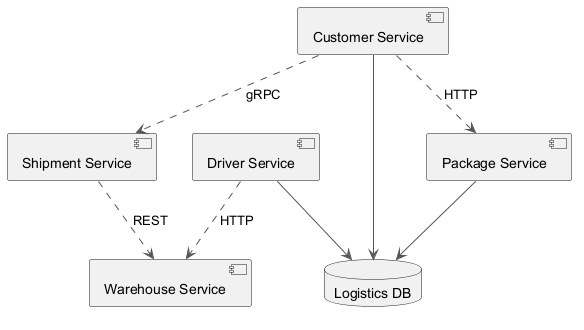

The diagram above was rendered by PlantUML. Its source (embedded in the PNG):
@startuml
skinparam backgroundColor #FFFFFF
skinparam classBackgroundColor #F3E5F5
skinparam classBorderColor #6A1B9A
skinparam ArrowColor #555555
component "Warehouse Service" as C_WarehouseService
component "Customer Service" as C_CustomerService
component "Package Service" as C_PackageService
component "Driver Service" as C_DriverService
component "Shipment Service" as C_ShipmentService
database "Logistics DB" as DB_logistics
C_CustomerService --> DB_logistics
C_PackageService --> DB_logistics
C_DriverService --> DB_logistics
C_CustomerService ..> C_PackageService : HTTP
C_ShipmentService ..> C_WarehouseService : REST
C_CustomerService ..> C_ShipmentService : gRPC
C_DriverService ..> C_WarehouseService : HTTP
@enduml